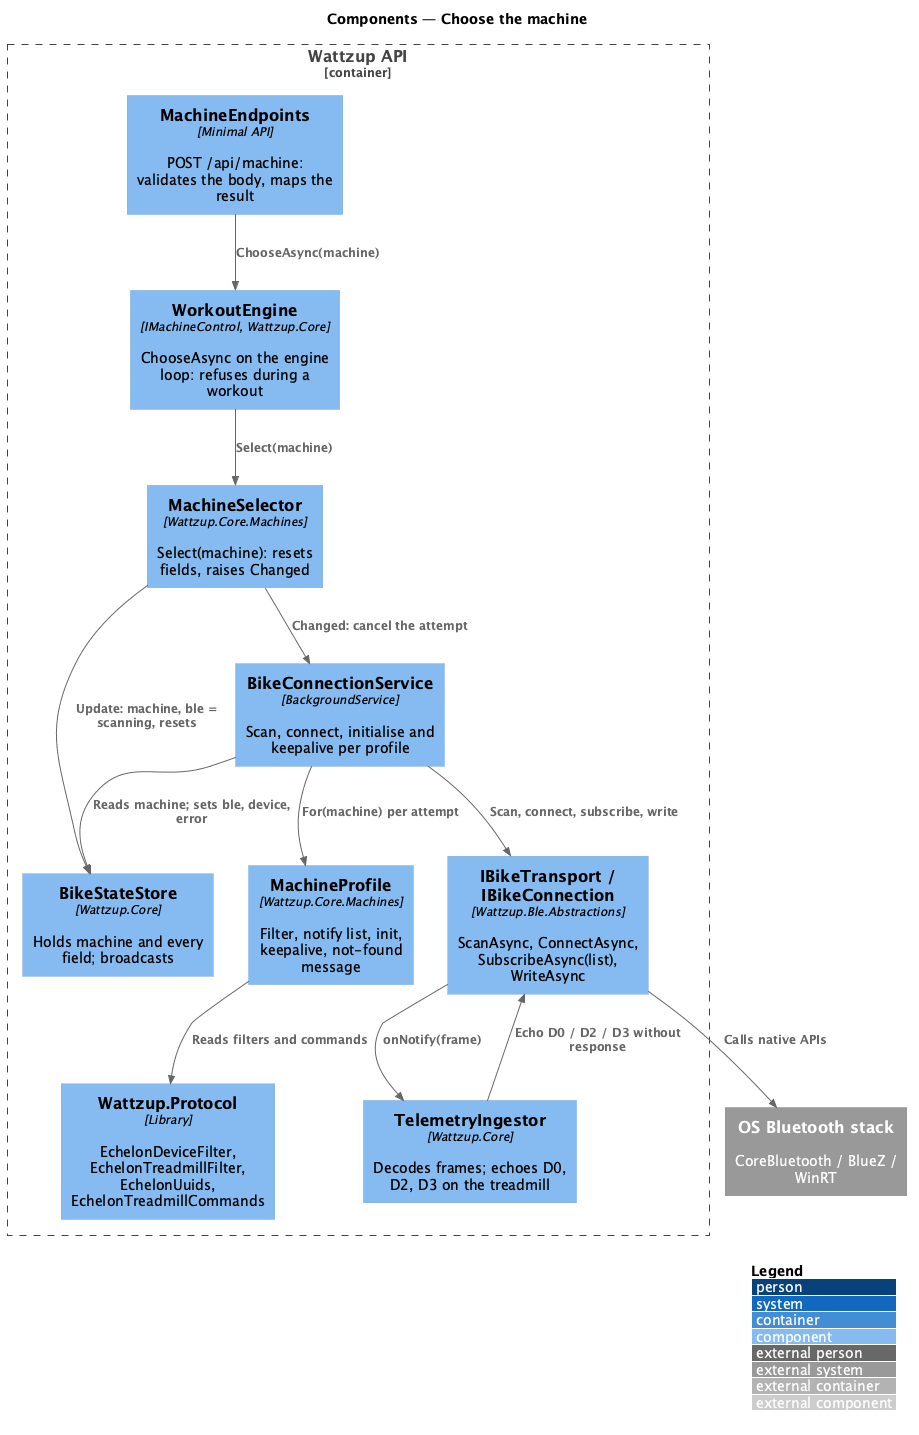

The diagram above was rendered by PlantUML. Its source (embedded in the PNG):
@startuml
!include <C4/C4_Component>
LAYOUT_WITH_LEGEND()
title Components — Choose the machine

Container_Boundary(api, "Wattzup API") {
  Component(ep, "MachineEndpoints", "Minimal API", "POST /api/machine: validates the body, maps the result")
  Component(engine, "WorkoutEngine", "IMachineControl, Wattzup.Core", "ChooseAsync on the engine loop: refuses during a workout")
  Component(sel, "MachineSelector", "Wattzup.Core.Machines", "Select(machine): resets fields, raises Changed")
  Component(profile, "MachineProfile", "Wattzup.Core.Machines", "Filter, notify list, init, keepalive, not-found message")
  Component(svc, "BikeConnectionService", "BackgroundService", "Scan, connect, initialise and keepalive per profile")
  Component(ingest, "TelemetryIngestor", "Wattzup.Core", "Decodes frames; echoes D0, D2, D3 on the treadmill")
  Component(store, "BikeStateStore", "Wattzup.Core", "Holds machine and every field; broadcasts")
  Component(proto, "Wattzup.Protocol", "Library", "EchelonDeviceFilter, EchelonTreadmillFilter, EchelonUuids, EchelonTreadmillCommands")
  Component(transport, "IBikeTransport / IBikeConnection", "Wattzup.Ble.Abstractions", "ScanAsync, ConnectAsync, SubscribeAsync(list), WriteAsync")
}
System_Ext(os, "OS Bluetooth stack", "CoreBluetooth / BlueZ / WinRT")

Rel(ep, engine, "ChooseAsync(machine)")
Rel(engine, sel, "Select(machine)")
Rel(sel, store, "Update: machine, ble = scanning, resets")
Rel(sel, svc, "Changed: cancel the attempt")
Rel(svc, store, "Reads machine; sets ble, device, error")
Rel(svc, profile, "For(machine) per attempt")
Rel(profile, proto, "Reads filters and commands")
Rel(svc, transport, "Scan, connect, subscribe, write")
Rel(transport, ingest, "onNotify(frame)")
Rel(ingest, transport, "Echo D0 / D2 / D3 without response")
Rel(transport, os, "Calls native APIs")
@enduml